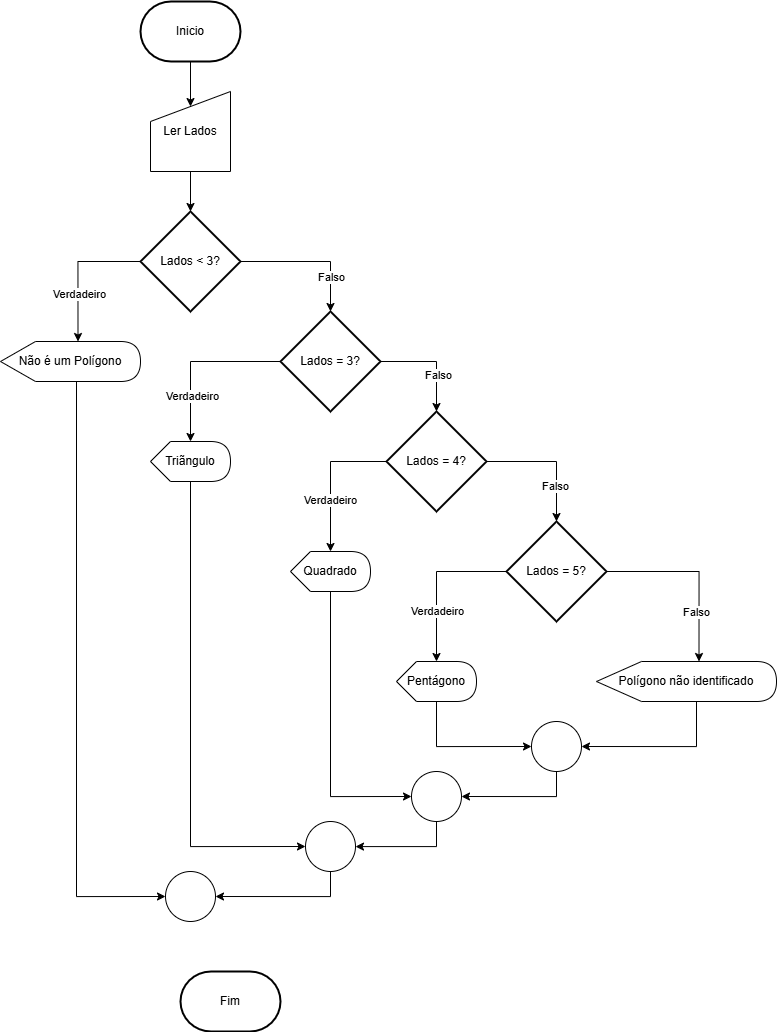

The diagram above was exported from draw.io. Its source (the exported page's mxGraphModel, read from the mxfile embedded in the PNG):
<mxGraphModel dx="1898" dy="1022" grid="1" gridSize="10" guides="1" tooltips="1" connect="1" arrows="1" fold="1" page="1" pageScale="1" pageWidth="827" pageHeight="1169" math="0" shadow="0">
  <root>
    <mxCell id="WIyWlLk6GJQsqaUBKTNV-0" />
    <mxCell id="WIyWlLk6GJQsqaUBKTNV-1" parent="WIyWlLk6GJQsqaUBKTNV-0" />
    <mxCell id="s27y0Qbe6VeHKd7NoQgB-0" value="Fim" style="strokeWidth=2;html=1;shape=mxgraph.flowchart.terminator;whiteSpace=wrap;" vertex="1" parent="WIyWlLk6GJQsqaUBKTNV-1">
      <mxGeometry x="404" y="1010" width="100" height="60" as="geometry" />
    </mxCell>
    <mxCell id="s27y0Qbe6VeHKd7NoQgB-1" value="Inicio" style="strokeWidth=2;html=1;shape=mxgraph.flowchart.terminator;whiteSpace=wrap;" vertex="1" parent="WIyWlLk6GJQsqaUBKTNV-1">
      <mxGeometry x="364" y="40" width="100" height="60" as="geometry" />
    </mxCell>
    <mxCell id="s27y0Qbe6VeHKd7NoQgB-2" value="Ler Lados" style="shape=manualInput;whiteSpace=wrap;html=1;" vertex="1" parent="WIyWlLk6GJQsqaUBKTNV-1">
      <mxGeometry x="374" y="130" width="80" height="80" as="geometry" />
    </mxCell>
    <mxCell id="s27y0Qbe6VeHKd7NoQgB-3" value="Lados &amp;lt; 3?" style="strokeWidth=2;html=1;shape=mxgraph.flowchart.decision;whiteSpace=wrap;" vertex="1" parent="WIyWlLk6GJQsqaUBKTNV-1">
      <mxGeometry x="364" y="250" width="100" height="100" as="geometry" />
    </mxCell>
    <mxCell id="s27y0Qbe6VeHKd7NoQgB-4" value="Lados = 3?" style="strokeWidth=2;html=1;shape=mxgraph.flowchart.decision;whiteSpace=wrap;" vertex="1" parent="WIyWlLk6GJQsqaUBKTNV-1">
      <mxGeometry x="504" y="350" width="100" height="100" as="geometry" />
    </mxCell>
    <mxCell id="s27y0Qbe6VeHKd7NoQgB-5" value="Lados = 4?" style="strokeWidth=2;html=1;shape=mxgraph.flowchart.decision;whiteSpace=wrap;" vertex="1" parent="WIyWlLk6GJQsqaUBKTNV-1">
      <mxGeometry x="610" y="450" width="100" height="100" as="geometry" />
    </mxCell>
    <mxCell id="s27y0Qbe6VeHKd7NoQgB-7" value="Lados = 5?" style="strokeWidth=2;html=1;shape=mxgraph.flowchart.decision;whiteSpace=wrap;" vertex="1" parent="WIyWlLk6GJQsqaUBKTNV-1">
      <mxGeometry x="730" y="560" width="100" height="100" as="geometry" />
    </mxCell>
    <mxCell id="s27y0Qbe6VeHKd7NoQgB-32" style="edgeStyle=orthogonalEdgeStyle;rounded=0;orthogonalLoop=1;jettySize=auto;html=1;entryX=0;entryY=0.5;entryDx=0;entryDy=0;" edge="1" parent="WIyWlLk6GJQsqaUBKTNV-1" source="s27y0Qbe6VeHKd7NoQgB-9" target="s27y0Qbe6VeHKd7NoQgB-30">
      <mxGeometry relative="1" as="geometry">
        <Array as="points">
          <mxPoint x="300" y="935" />
        </Array>
      </mxGeometry>
    </mxCell>
    <mxCell id="s27y0Qbe6VeHKd7NoQgB-9" value="Não é um Polígono" style="shape=display;whiteSpace=wrap;html=1;" vertex="1" parent="WIyWlLk6GJQsqaUBKTNV-1">
      <mxGeometry x="224" y="380" width="140" height="40" as="geometry" />
    </mxCell>
    <mxCell id="s27y0Qbe6VeHKd7NoQgB-29" style="edgeStyle=orthogonalEdgeStyle;rounded=0;orthogonalLoop=1;jettySize=auto;html=1;entryX=0;entryY=0.5;entryDx=0;entryDy=0;" edge="1" parent="WIyWlLk6GJQsqaUBKTNV-1" source="s27y0Qbe6VeHKd7NoQgB-10" target="s27y0Qbe6VeHKd7NoQgB-27">
      <mxGeometry relative="1" as="geometry">
        <Array as="points">
          <mxPoint x="414" y="885" />
        </Array>
      </mxGeometry>
    </mxCell>
    <mxCell id="s27y0Qbe6VeHKd7NoQgB-10" value="Triãngulo" style="shape=display;whiteSpace=wrap;html=1;" vertex="1" parent="WIyWlLk6GJQsqaUBKTNV-1">
      <mxGeometry x="374" y="480" width="80" height="40" as="geometry" />
    </mxCell>
    <mxCell id="s27y0Qbe6VeHKd7NoQgB-22" style="edgeStyle=orthogonalEdgeStyle;rounded=0;orthogonalLoop=1;jettySize=auto;html=1;entryX=0;entryY=0.5;entryDx=0;entryDy=0;" edge="1" parent="WIyWlLk6GJQsqaUBKTNV-1" source="s27y0Qbe6VeHKd7NoQgB-11" target="s27y0Qbe6VeHKd7NoQgB-20">
      <mxGeometry relative="1" as="geometry">
        <Array as="points">
          <mxPoint x="554" y="835" />
        </Array>
      </mxGeometry>
    </mxCell>
    <mxCell id="s27y0Qbe6VeHKd7NoQgB-11" value="Quadrado" style="shape=display;whiteSpace=wrap;html=1;" vertex="1" parent="WIyWlLk6GJQsqaUBKTNV-1">
      <mxGeometry x="514" y="590" width="80" height="40" as="geometry" />
    </mxCell>
    <mxCell id="s27y0Qbe6VeHKd7NoQgB-17" style="edgeStyle=orthogonalEdgeStyle;rounded=0;orthogonalLoop=1;jettySize=auto;html=1;entryX=0;entryY=0.5;entryDx=0;entryDy=0;" edge="1" parent="WIyWlLk6GJQsqaUBKTNV-1" source="s27y0Qbe6VeHKd7NoQgB-12" target="s27y0Qbe6VeHKd7NoQgB-16">
      <mxGeometry relative="1" as="geometry">
        <Array as="points">
          <mxPoint x="660" y="785" />
        </Array>
      </mxGeometry>
    </mxCell>
    <mxCell id="s27y0Qbe6VeHKd7NoQgB-12" value="Pentágono" style="shape=display;whiteSpace=wrap;html=1;" vertex="1" parent="WIyWlLk6GJQsqaUBKTNV-1">
      <mxGeometry x="620" y="700" width="80" height="40" as="geometry" />
    </mxCell>
    <mxCell id="s27y0Qbe6VeHKd7NoQgB-19" style="edgeStyle=orthogonalEdgeStyle;rounded=0;orthogonalLoop=1;jettySize=auto;html=1;entryX=1;entryY=0.5;entryDx=0;entryDy=0;" edge="1" parent="WIyWlLk6GJQsqaUBKTNV-1" source="s27y0Qbe6VeHKd7NoQgB-13" target="s27y0Qbe6VeHKd7NoQgB-16">
      <mxGeometry relative="1" as="geometry">
        <Array as="points">
          <mxPoint x="920" y="785" />
        </Array>
      </mxGeometry>
    </mxCell>
    <mxCell id="s27y0Qbe6VeHKd7NoQgB-13" value="Polígono não identificado" style="shape=display;whiteSpace=wrap;html=1;" vertex="1" parent="WIyWlLk6GJQsqaUBKTNV-1">
      <mxGeometry x="820" y="700" width="180" height="40" as="geometry" />
    </mxCell>
    <mxCell id="s27y0Qbe6VeHKd7NoQgB-14" style="edgeStyle=orthogonalEdgeStyle;rounded=0;orthogonalLoop=1;jettySize=auto;html=1;entryX=0;entryY=0;entryDx=40;entryDy=0;entryPerimeter=0;" edge="1" parent="WIyWlLk6GJQsqaUBKTNV-1" source="s27y0Qbe6VeHKd7NoQgB-7" target="s27y0Qbe6VeHKd7NoQgB-12">
      <mxGeometry relative="1" as="geometry" />
    </mxCell>
    <mxCell id="s27y0Qbe6VeHKd7NoQgB-45" value="Verdadeiro" style="edgeLabel;html=1;align=center;verticalAlign=middle;resizable=0;points=[];" vertex="1" connectable="0" parent="s27y0Qbe6VeHKd7NoQgB-14">
      <mxGeometry x="0.3616" relative="1" as="geometry">
        <mxPoint as="offset" />
      </mxGeometry>
    </mxCell>
    <mxCell id="s27y0Qbe6VeHKd7NoQgB-15" style="edgeStyle=orthogonalEdgeStyle;rounded=0;orthogonalLoop=1;jettySize=auto;html=1;entryX=0;entryY=0;entryDx=102.5;entryDy=0;entryPerimeter=0;" edge="1" parent="WIyWlLk6GJQsqaUBKTNV-1" source="s27y0Qbe6VeHKd7NoQgB-7" target="s27y0Qbe6VeHKd7NoQgB-13">
      <mxGeometry relative="1" as="geometry">
        <Array as="points">
          <mxPoint x="923" y="610" />
        </Array>
      </mxGeometry>
    </mxCell>
    <mxCell id="s27y0Qbe6VeHKd7NoQgB-46" value="Falso" style="edgeLabel;html=1;align=center;verticalAlign=middle;resizable=0;points=[];" vertex="1" connectable="0" parent="s27y0Qbe6VeHKd7NoQgB-15">
      <mxGeometry x="0.4591" y="-3" relative="1" as="geometry">
        <mxPoint as="offset" />
      </mxGeometry>
    </mxCell>
    <mxCell id="s27y0Qbe6VeHKd7NoQgB-21" style="edgeStyle=orthogonalEdgeStyle;rounded=0;orthogonalLoop=1;jettySize=auto;html=1;entryX=1;entryY=0.5;entryDx=0;entryDy=0;" edge="1" parent="WIyWlLk6GJQsqaUBKTNV-1" source="s27y0Qbe6VeHKd7NoQgB-16" target="s27y0Qbe6VeHKd7NoQgB-20">
      <mxGeometry relative="1" as="geometry">
        <Array as="points">
          <mxPoint x="780" y="835" />
        </Array>
      </mxGeometry>
    </mxCell>
    <mxCell id="s27y0Qbe6VeHKd7NoQgB-16" value="" style="ellipse;whiteSpace=wrap;html=1;aspect=fixed;" vertex="1" parent="WIyWlLk6GJQsqaUBKTNV-1">
      <mxGeometry x="755" y="760" width="50" height="50" as="geometry" />
    </mxCell>
    <mxCell id="s27y0Qbe6VeHKd7NoQgB-28" style="edgeStyle=orthogonalEdgeStyle;rounded=0;orthogonalLoop=1;jettySize=auto;html=1;" edge="1" parent="WIyWlLk6GJQsqaUBKTNV-1" source="s27y0Qbe6VeHKd7NoQgB-20" target="s27y0Qbe6VeHKd7NoQgB-27">
      <mxGeometry relative="1" as="geometry">
        <Array as="points">
          <mxPoint x="660" y="885" />
        </Array>
      </mxGeometry>
    </mxCell>
    <mxCell id="s27y0Qbe6VeHKd7NoQgB-20" value="" style="ellipse;whiteSpace=wrap;html=1;aspect=fixed;" vertex="1" parent="WIyWlLk6GJQsqaUBKTNV-1">
      <mxGeometry x="635" y="810" width="50" height="50" as="geometry" />
    </mxCell>
    <mxCell id="s27y0Qbe6VeHKd7NoQgB-23" style="edgeStyle=orthogonalEdgeStyle;rounded=0;orthogonalLoop=1;jettySize=auto;html=1;entryX=0;entryY=0;entryDx=40;entryDy=0;entryPerimeter=0;" edge="1" parent="WIyWlLk6GJQsqaUBKTNV-1" source="s27y0Qbe6VeHKd7NoQgB-5" target="s27y0Qbe6VeHKd7NoQgB-11">
      <mxGeometry relative="1" as="geometry" />
    </mxCell>
    <mxCell id="s27y0Qbe6VeHKd7NoQgB-43" value="Verdadeiro" style="edgeLabel;html=1;align=center;verticalAlign=middle;resizable=0;points=[];" vertex="1" connectable="0" parent="s27y0Qbe6VeHKd7NoQgB-23">
      <mxGeometry x="0.2948" y="-1" relative="1" as="geometry">
        <mxPoint as="offset" />
      </mxGeometry>
    </mxCell>
    <mxCell id="s27y0Qbe6VeHKd7NoQgB-24" style="edgeStyle=orthogonalEdgeStyle;rounded=0;orthogonalLoop=1;jettySize=auto;html=1;entryX=0.5;entryY=0;entryDx=0;entryDy=0;entryPerimeter=0;" edge="1" parent="WIyWlLk6GJQsqaUBKTNV-1" source="s27y0Qbe6VeHKd7NoQgB-5" target="s27y0Qbe6VeHKd7NoQgB-7">
      <mxGeometry relative="1" as="geometry" />
    </mxCell>
    <mxCell id="s27y0Qbe6VeHKd7NoQgB-44" value="Falso" style="edgeLabel;html=1;align=center;verticalAlign=middle;resizable=0;points=[];" vertex="1" connectable="0" parent="s27y0Qbe6VeHKd7NoQgB-24">
      <mxGeometry x="0.4413" y="-2" relative="1" as="geometry">
        <mxPoint as="offset" />
      </mxGeometry>
    </mxCell>
    <mxCell id="s27y0Qbe6VeHKd7NoQgB-25" style="edgeStyle=orthogonalEdgeStyle;rounded=0;orthogonalLoop=1;jettySize=auto;html=1;entryX=0.5;entryY=0;entryDx=0;entryDy=0;entryPerimeter=0;" edge="1" parent="WIyWlLk6GJQsqaUBKTNV-1" source="s27y0Qbe6VeHKd7NoQgB-4" target="s27y0Qbe6VeHKd7NoQgB-5">
      <mxGeometry relative="1" as="geometry" />
    </mxCell>
    <mxCell id="s27y0Qbe6VeHKd7NoQgB-42" value="Falso" style="edgeLabel;html=1;align=center;verticalAlign=middle;resizable=0;points=[];" vertex="1" connectable="0" parent="s27y0Qbe6VeHKd7NoQgB-25">
      <mxGeometry x="0.3073" y="1" relative="1" as="geometry">
        <mxPoint as="offset" />
      </mxGeometry>
    </mxCell>
    <mxCell id="s27y0Qbe6VeHKd7NoQgB-26" style="edgeStyle=orthogonalEdgeStyle;rounded=0;orthogonalLoop=1;jettySize=auto;html=1;entryX=0;entryY=0;entryDx=40;entryDy=0;entryPerimeter=0;" edge="1" parent="WIyWlLk6GJQsqaUBKTNV-1" source="s27y0Qbe6VeHKd7NoQgB-4" target="s27y0Qbe6VeHKd7NoQgB-10">
      <mxGeometry relative="1" as="geometry" />
    </mxCell>
    <mxCell id="s27y0Qbe6VeHKd7NoQgB-41" value="Verdadeiro" style="edgeLabel;html=1;align=center;verticalAlign=middle;resizable=0;points=[];" vertex="1" connectable="0" parent="s27y0Qbe6VeHKd7NoQgB-26">
      <mxGeometry x="0.4637" y="1" relative="1" as="geometry">
        <mxPoint as="offset" />
      </mxGeometry>
    </mxCell>
    <mxCell id="s27y0Qbe6VeHKd7NoQgB-31" style="edgeStyle=orthogonalEdgeStyle;rounded=0;orthogonalLoop=1;jettySize=auto;html=1;entryX=1;entryY=0.5;entryDx=0;entryDy=0;" edge="1" parent="WIyWlLk6GJQsqaUBKTNV-1" source="s27y0Qbe6VeHKd7NoQgB-27" target="s27y0Qbe6VeHKd7NoQgB-30">
      <mxGeometry relative="1" as="geometry">
        <Array as="points">
          <mxPoint x="554" y="935" />
        </Array>
      </mxGeometry>
    </mxCell>
    <mxCell id="s27y0Qbe6VeHKd7NoQgB-27" value="" style="ellipse;whiteSpace=wrap;html=1;aspect=fixed;" vertex="1" parent="WIyWlLk6GJQsqaUBKTNV-1">
      <mxGeometry x="529" y="860" width="50" height="50" as="geometry" />
    </mxCell>
    <mxCell id="s27y0Qbe6VeHKd7NoQgB-30" value="" style="ellipse;whiteSpace=wrap;html=1;aspect=fixed;" vertex="1" parent="WIyWlLk6GJQsqaUBKTNV-1">
      <mxGeometry x="389" y="910" width="50" height="50" as="geometry" />
    </mxCell>
    <mxCell id="s27y0Qbe6VeHKd7NoQgB-33" style="edgeStyle=orthogonalEdgeStyle;rounded=0;orthogonalLoop=1;jettySize=auto;html=1;entryX=0;entryY=0;entryDx=77.5;entryDy=0;entryPerimeter=0;" edge="1" parent="WIyWlLk6GJQsqaUBKTNV-1" source="s27y0Qbe6VeHKd7NoQgB-3" target="s27y0Qbe6VeHKd7NoQgB-9">
      <mxGeometry relative="1" as="geometry">
        <Array as="points">
          <mxPoint x="302" y="300" />
        </Array>
      </mxGeometry>
    </mxCell>
    <mxCell id="s27y0Qbe6VeHKd7NoQgB-38" value="Verdadeiro" style="edgeLabel;html=1;align=center;verticalAlign=middle;resizable=0;points=[];" vertex="1" connectable="0" parent="s27y0Qbe6VeHKd7NoQgB-33">
      <mxGeometry x="0.3297" y="1" relative="1" as="geometry">
        <mxPoint as="offset" />
      </mxGeometry>
    </mxCell>
    <mxCell id="s27y0Qbe6VeHKd7NoQgB-34" style="edgeStyle=orthogonalEdgeStyle;rounded=0;orthogonalLoop=1;jettySize=auto;html=1;entryX=0.5;entryY=0;entryDx=0;entryDy=0;entryPerimeter=0;" edge="1" parent="WIyWlLk6GJQsqaUBKTNV-1" source="s27y0Qbe6VeHKd7NoQgB-3" target="s27y0Qbe6VeHKd7NoQgB-4">
      <mxGeometry relative="1" as="geometry" />
    </mxCell>
    <mxCell id="s27y0Qbe6VeHKd7NoQgB-39" value="Falso" style="edgeLabel;html=1;align=center;verticalAlign=middle;resizable=0;points=[];" vertex="1" connectable="0" parent="s27y0Qbe6VeHKd7NoQgB-34">
      <mxGeometry x="0.5016" relative="1" as="geometry">
        <mxPoint as="offset" />
      </mxGeometry>
    </mxCell>
    <mxCell id="s27y0Qbe6VeHKd7NoQgB-35" style="edgeStyle=orthogonalEdgeStyle;rounded=0;orthogonalLoop=1;jettySize=auto;html=1;entryX=0.5;entryY=0;entryDx=0;entryDy=0;entryPerimeter=0;" edge="1" parent="WIyWlLk6GJQsqaUBKTNV-1" source="s27y0Qbe6VeHKd7NoQgB-2" target="s27y0Qbe6VeHKd7NoQgB-3">
      <mxGeometry relative="1" as="geometry" />
    </mxCell>
    <mxCell id="s27y0Qbe6VeHKd7NoQgB-37" style="edgeStyle=orthogonalEdgeStyle;rounded=0;orthogonalLoop=1;jettySize=auto;html=1;entryX=0.5;entryY=0.188;entryDx=0;entryDy=0;entryPerimeter=0;" edge="1" parent="WIyWlLk6GJQsqaUBKTNV-1" source="s27y0Qbe6VeHKd7NoQgB-1" target="s27y0Qbe6VeHKd7NoQgB-2">
      <mxGeometry relative="1" as="geometry" />
    </mxCell>
  </root>
</mxGraphModel>